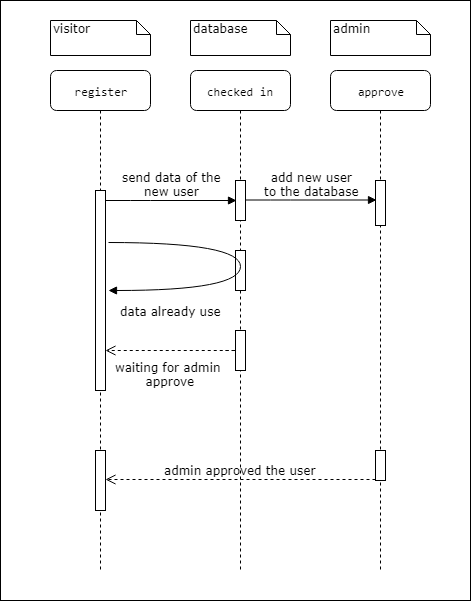

The diagram above was exported from draw.io. Its source (the exported page's mxGraphModel, read from the mxfile embedded in the PNG):
<mxGraphModel dx="840" dy="485" grid="1" gridSize="10" guides="1" tooltips="1" connect="1" arrows="1" fold="1" page="1" pageScale="1" pageWidth="1100" pageHeight="850" background="#ffffff" math="0" shadow="0">
  <root>
    <mxCell id="0" />
    <mxCell id="1" parent="0" />
    <mxCell id="7baba1c4bc27f4b0-4" value="&lt;pre id=&quot;tw-target-text&quot; dir=&quot;ltr&quot;&gt;&lt;span tabindex=&quot;0&quot; lang=&quot;en&quot;&gt;register&lt;/span&gt;&lt;/pre&gt;" style="shape=umlLifeline;perimeter=lifelinePerimeter;whiteSpace=wrap;html=1;container=1;collapsible=0;recursiveResize=0;outlineConnect=0;rounded=1;shadow=0;comic=0;labelBackgroundColor=none;strokeColor=#000000;strokeWidth=1;fillColor=#FFFFFF;fontFamily=Verdana;fontSize=12;fontColor=#000000;align=center;" parent="1" vertex="1">
      <mxGeometry x="540" y="80" width="100" height="500" as="geometry" />
    </mxCell>
    <mxCell id="7baba1c4bc27f4b0-5" value="&lt;br&gt;&lt;div id=&quot;tw-target-text-container&quot;&gt;&lt;pre id=&quot;tw-target-text&quot; dir=&quot;ltr&quot;&gt;&lt;span tabindex=&quot;0&quot; lang=&quot;en&quot;&gt;checked in&lt;/span&gt;&lt;/pre&gt;&lt;div&gt;&lt;span tabindex=&quot;0&quot; lang=&quot;en&quot;&gt;&lt;br&gt;&lt;/span&gt;&lt;/div&gt;&lt;/div&gt;" style="shape=umlLifeline;perimeter=lifelinePerimeter;whiteSpace=wrap;html=1;container=1;collapsible=0;recursiveResize=0;outlineConnect=0;rounded=1;shadow=0;comic=0;labelBackgroundColor=none;strokeColor=#000000;strokeWidth=1;fillColor=#FFFFFF;fontFamily=Verdana;fontSize=12;fontColor=#000000;align=center;" parent="1" vertex="1">
      <mxGeometry x="680" y="80" width="100" height="500" as="geometry" />
    </mxCell>
    <mxCell id="Fu9rqJvTfwhFudqMPSvh-3" value="" style="html=1;points=[];perimeter=orthogonalPerimeter;rounded=0;shadow=0;comic=0;labelBackgroundColor=none;strokeColor=#000000;strokeWidth=1;fillColor=#FFFFFF;fontFamily=Verdana;fontSize=12;fontColor=#000000;align=center;" vertex="1" parent="7baba1c4bc27f4b0-5">
      <mxGeometry x="45" y="180" width="10" height="40" as="geometry" />
    </mxCell>
    <mxCell id="Fu9rqJvTfwhFudqMPSvh-4" value="" style="html=1;points=[];perimeter=orthogonalPerimeter;rounded=0;shadow=0;comic=0;labelBackgroundColor=none;strokeColor=#000000;strokeWidth=1;fillColor=#FFFFFF;fontFamily=Verdana;fontSize=12;fontColor=#000000;align=center;" vertex="1" parent="7baba1c4bc27f4b0-5">
      <mxGeometry x="45" y="110" width="10" height="40" as="geometry" />
    </mxCell>
    <mxCell id="Fu9rqJvTfwhFudqMPSvh-6" value="waiting for admin &lt;br&gt;approve" style="html=1;verticalAlign=bottom;endArrow=open;dashed=1;endSize=8;labelBackgroundColor=none;fontFamily=Verdana;fontSize=12;" edge="1" parent="7baba1c4bc27f4b0-5">
      <mxGeometry x="0.1333" y="40" relative="1" as="geometry">
        <mxPoint x="-85" y="280" as="targetPoint" />
        <mxPoint x="35" y="280" as="sourcePoint" />
        <Array as="points">
          <mxPoint x="50" y="280" />
        </Array>
        <mxPoint as="offset" />
      </mxGeometry>
    </mxCell>
    <mxCell id="Fu9rqJvTfwhFudqMPSvh-1" value="" style="html=1;points=[];perimeter=orthogonalPerimeter;rounded=0;shadow=0;comic=0;labelBackgroundColor=none;strokeColor=#000000;strokeWidth=1;fillColor=#FFFFFF;fontFamily=Verdana;fontSize=12;fontColor=#000000;align=center;" vertex="1" parent="7baba1c4bc27f4b0-5">
      <mxGeometry x="45" y="260" width="10" height="40" as="geometry" />
    </mxCell>
    <mxCell id="7baba1c4bc27f4b0-6" value="&lt;pre id=&quot;tw-target-text&quot; dir=&quot;ltr&quot;&gt;&lt;span tabindex=&quot;0&quot; lang=&quot;en&quot;&gt;approve&lt;/span&gt;&lt;/pre&gt;" style="shape=umlLifeline;perimeter=lifelinePerimeter;whiteSpace=wrap;html=1;container=1;collapsible=0;recursiveResize=0;outlineConnect=0;rounded=1;shadow=0;comic=0;labelBackgroundColor=none;strokeColor=#000000;strokeWidth=1;fillColor=#FFFFFF;fontFamily=Verdana;fontSize=12;fontColor=#000000;align=center;" parent="1" vertex="1">
      <mxGeometry x="820" y="80" width="100" height="500" as="geometry" />
    </mxCell>
    <mxCell id="Fu9rqJvTfwhFudqMPSvh-2" value="" style="html=1;points=[];perimeter=orthogonalPerimeter;rounded=0;shadow=0;comic=0;labelBackgroundColor=none;strokeColor=#000000;strokeWidth=1;fillColor=#FFFFFF;fontFamily=Verdana;fontSize=12;fontColor=#000000;align=center;" vertex="1" parent="7baba1c4bc27f4b0-6">
      <mxGeometry x="45" y="110" width="10" height="45" as="geometry" />
    </mxCell>
    <mxCell id="7baba1c4bc27f4b0-25" value="" style="html=1;points=[];perimeter=orthogonalPerimeter;rounded=0;shadow=0;comic=0;labelBackgroundColor=none;strokeColor=#000000;strokeWidth=1;fillColor=#FFFFFF;fontFamily=Verdana;fontSize=12;fontColor=#000000;align=center;" parent="7baba1c4bc27f4b0-6" vertex="1">
      <mxGeometry x="45" y="380" width="10" height="30" as="geometry" />
    </mxCell>
    <mxCell id="7baba1c4bc27f4b0-16" value="" style="html=1;points=[];perimeter=orthogonalPerimeter;rounded=0;shadow=0;comic=0;labelBackgroundColor=none;strokeColor=#000000;strokeWidth=1;fillColor=#FFFFFF;fontFamily=Verdana;fontSize=12;fontColor=#000000;align=center;" parent="1" vertex="1">
      <mxGeometry x="585" y="200" width="10" height="200" as="geometry" />
    </mxCell>
    <mxCell id="7baba1c4bc27f4b0-20" value="send data of the&lt;br&gt;new user&lt;br&gt;" style="html=1;verticalAlign=bottom;endArrow=block;labelBackgroundColor=none;fontFamily=Verdana;fontSize=12;edgeStyle=elbowEdgeStyle;elbow=vertical;entryX=0.1;entryY=0.5;entryDx=0;entryDy=0;entryPerimeter=0;" parent="1" source="7baba1c4bc27f4b0-16" target="Fu9rqJvTfwhFudqMPSvh-4" edge="1">
      <mxGeometry relative="1" as="geometry">
        <mxPoint x="650" y="230" as="sourcePoint" />
        <mxPoint x="720" y="210" as="targetPoint" />
        <Array as="points">
          <mxPoint x="630" y="210" />
        </Array>
      </mxGeometry>
    </mxCell>
    <mxCell id="7baba1c4bc27f4b0-22" value="" style="html=1;points=[];perimeter=orthogonalPerimeter;rounded=0;shadow=0;comic=0;labelBackgroundColor=none;strokeColor=#000000;strokeWidth=1;fillColor=#FFFFFF;fontFamily=Verdana;fontSize=12;fontColor=#000000;align=center;" parent="1" vertex="1">
      <mxGeometry x="585" y="460" width="10" height="60" as="geometry" />
    </mxCell>
    <mxCell id="7baba1c4bc27f4b0-27" value="admin approved the user" style="html=1;verticalAlign=bottom;endArrow=open;dashed=1;endSize=8;exitX=0;exitY=0.95;labelBackgroundColor=none;fontFamily=Verdana;fontSize=12;" parent="1" source="7baba1c4bc27f4b0-25" target="7baba1c4bc27f4b0-22" edge="1">
      <mxGeometry relative="1" as="geometry">
        <mxPoint x="930" y="416" as="targetPoint" />
      </mxGeometry>
    </mxCell>
    <mxCell id="7baba1c4bc27f4b0-36" value="&lt;br&gt;&lt;span&gt;data already use&lt;/span&gt;&lt;br&gt;" style="html=1;verticalAlign=bottom;endArrow=block;labelBackgroundColor=none;fontFamily=Verdana;fontSize=12;elbow=vertical;edgeStyle=orthogonalEdgeStyle;curved=1;exitX=1.3;exitY=0.26;exitPerimeter=0;exitDx=0;exitDy=0;" parent="1" source="7baba1c4bc27f4b0-16" edge="1">
      <mxGeometry x="0.6026" y="30" relative="1" as="geometry">
        <mxPoint x="601" y="311" as="sourcePoint" />
        <mxPoint x="598" y="300" as="targetPoint" />
        <Array as="points">
          <mxPoint x="730" y="252" />
          <mxPoint x="730" y="300" />
        </Array>
        <mxPoint as="offset" />
      </mxGeometry>
    </mxCell>
    <mxCell id="7baba1c4bc27f4b0-43" value="visitor" style="shape=note;whiteSpace=wrap;html=1;size=14;verticalAlign=top;align=left;spacingTop=-6;rounded=0;shadow=0;comic=0;labelBackgroundColor=none;strokeColor=#000000;strokeWidth=1;fillColor=#FFFFFF;fontFamily=Verdana;fontSize=12;fontColor=#000000;" parent="1" vertex="1">
      <mxGeometry x="540" y="30" width="100" height="35" as="geometry" />
    </mxCell>
    <mxCell id="7baba1c4bc27f4b0-44" value="database" style="shape=note;whiteSpace=wrap;html=1;size=14;verticalAlign=top;align=left;spacingTop=-6;rounded=0;shadow=0;comic=0;labelBackgroundColor=none;strokeColor=#000000;strokeWidth=1;fillColor=#FFFFFF;fontFamily=Verdana;fontSize=12;fontColor=#000000;" parent="1" vertex="1">
      <mxGeometry x="680" y="30" width="100" height="35" as="geometry" />
    </mxCell>
    <mxCell id="7baba1c4bc27f4b0-45" value="admin" style="shape=note;whiteSpace=wrap;html=1;size=14;verticalAlign=top;align=left;spacingTop=-6;rounded=0;shadow=0;comic=0;labelBackgroundColor=none;strokeColor=#000000;strokeWidth=1;fillColor=#FFFFFF;fontFamily=Verdana;fontSize=12;fontColor=#000000;" parent="1" vertex="1">
      <mxGeometry x="820" y="30" width="100" height="35" as="geometry" />
    </mxCell>
    <mxCell id="Fu9rqJvTfwhFudqMPSvh-5" value="add new user&lt;br&gt;to the database&lt;br&gt;" style="html=1;verticalAlign=bottom;endArrow=block;labelBackgroundColor=none;fontFamily=Verdana;fontSize=12;edgeStyle=elbowEdgeStyle;elbow=vertical;entryX=0.1;entryY=0.5;entryDx=0;entryDy=0;entryPerimeter=0;" edge="1" parent="1">
      <mxGeometry relative="1" as="geometry">
        <mxPoint x="735" y="209.5" as="sourcePoint" />
        <mxPoint x="866" y="209.5" as="targetPoint" />
        <Array as="points">
          <mxPoint x="770" y="209.5" />
        </Array>
      </mxGeometry>
    </mxCell>
    <mxCell id="Fu9rqJvTfwhFudqMPSvh-9" value="" style="rounded=0;whiteSpace=wrap;html=1;fillColor=none;" vertex="1" parent="1">
      <mxGeometry x="490" y="10" width="470" height="600" as="geometry" />
    </mxCell>
  </root>
</mxGraphModel>